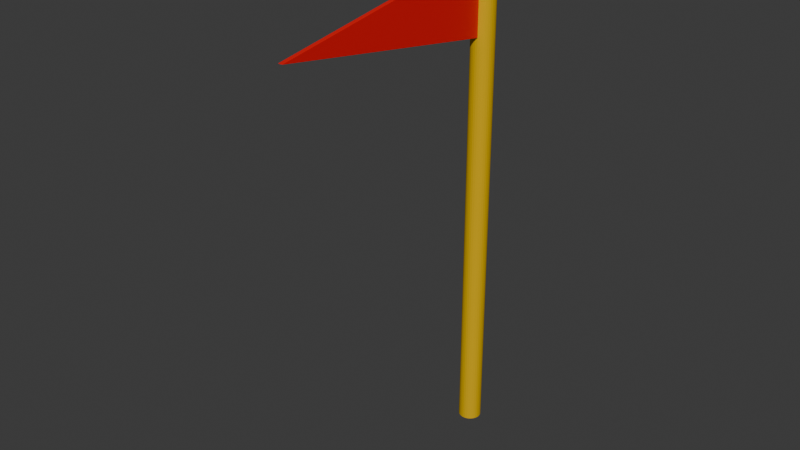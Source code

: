 # Source: Flag01.blend  (saved by Blender 4.4.30; exported with 4.5.12 LTS)
import bpy
from mathutils import Matrix  # noqa: F401  (used for matrix-valued properties, if any)

bpy.ops.wm.read_factory_settings(use_empty=True)
scene = bpy.context.scene
scene.name = 'Scene'

# ---- collections
col_collection = bpy.data.collections.new('Collection'); scene.collection.children.link(col_collection)

# ---- materials (node trees are filled in below, after node groups)
mat_material_001 = bpy.data.materials.new('Material.001')
mat_material_002 = bpy.data.materials.new('Material.002')

# ---- material node trees
mat_material_001.use_nodes = True; mat_material_001.node_tree.nodes.clear()
_N = mat_material_001.node_tree.nodes; _L = mat_material_001.node_tree.links
n0 = _N.new('ShaderNodeBsdfPrincipled'); n0.name = 'Principled BSDF'; n0.location = (10, 300)
n0.inputs[0].default_value = (0.8003, 0.4838, 0.0, 1.0)
n0.inputs[1].default_value = 0.1102
n0.inputs[2].default_value = 0.2992
n0.inputs[3].default_value = 1.0
n1 = _N.new('ShaderNodeOutputMaterial'); n1.name = 'Material Output'; n1.location = (300, 300)
_L.new(n0.outputs[0], n1.inputs[0])
n1.is_active_output = True
mat_material_002.use_nodes = True; mat_material_002.node_tree.nodes.clear()
_N = mat_material_002.node_tree.nodes; _L = mat_material_002.node_tree.links
n0 = _N.new('ShaderNodeBsdfPrincipled'); n0.name = 'Principled BSDF'; n0.location = (10, 300)
n0.inputs[0].default_value = (0.8002, 0.0, 0.001089, 1.0)
n1 = _N.new('ShaderNodeOutputMaterial'); n1.name = 'Material Output'; n1.location = (300, 300)
_L.new(n0.outputs[0], n1.inputs[0])
n1.is_active_output = True

# ---- world
world_world = bpy.data.worlds.new('World'); scene.world = world_world
world_world.use_nodes = True; world_world.node_tree.nodes.clear()
_N = world_world.node_tree.nodes; _L = world_world.node_tree.links
n0 = _N.new('ShaderNodeOutputWorld'); n0.name = 'World Output'; n0.location = (300, 300)
n1 = _N.new('ShaderNodeBackground'); n1.name = 'Background'; n1.location = (10, 300)
n1.inputs[0].default_value = (0.05088, 0.05088, 0.05088, 1.0)
_L.new(n1.outputs[0], n0.inputs[0])
n0.is_active_output = True
world_world.color = (0.05088, 0.05088, 0.05088)
world_world.sun_shadow_jitter_overblur = 0.0

# ---- meshes
me_cylinder = bpy.data.meshes.new('Cylinder')
me_cylinder.from_pydata([(0.0, 1.0, -1.0), (0.0, 1.0, 1.0), (0.1951, 0.9808, -1.0), (0.1951, 0.9808, 1.0), (0.3827, 0.9239, -1.0), (0.3827, 0.9239, 1.0), (0.5556, 0.8315, -1.0), (0.5556, 0.8315, 1.0), (0.7071, 0.7071, -1.0), (0.7071, 0.7071, 1.0), (0.8315, 0.5556, -1.0), (0.8315, 0.5556, 1.0), (0.9239, 0.3827, -1.0), (0.9239, 0.3827, 1.0), (0.9808, 0.1951, -1.0), (0.9808, 0.1951, 1.0), (1.0, 0.0, -1.0), (1.0, 0.0, 1.0), (0.9808, -0.1951, -1.0), (0.9808, -0.1951, 1.0), (0.9239, -0.3827, -1.0), (0.9239, -0.3827, 1.0), (0.8315, -0.5556, -1.0), (0.8315, -0.5556, 1.0), (0.7071, -0.7071, -1.0), (0.7071, -0.7071, 1.0), (0.5556, -0.8315, -1.0), (0.5556, -0.8315, 1.0), (0.3827, -0.9239, -1.0), (0.3827, -0.9239, 1.0), (0.1951, -0.9808, -1.0), (0.1951, -0.9808, 1.0), (0.0, -1.0, -1.0), (0.0, -1.0, 1.0), (-0.1951, -0.9808, -1.0), (-0.1951, -0.9808, 1.0), (-0.3827, -0.9239, -1.0), (-0.3827, -0.9239, 1.0), (-0.5556, -0.8315, -1.0), (-0.5556, -0.8315, 1.0), (-0.7071, -0.7071, -1.0), (-0.7071, -0.7071, 1.0), (-0.8315, -0.5556, -1.0), (-0.8315, -0.5556, 1.0), (-0.9239, -0.3827, -1.0), (-0.9239, -0.3827, 1.0), (-0.9808, -0.1951, -1.0), (-0.9808, -0.1951, 1.0), (-1.0, 0.0, -1.0), (-1.0, 0.0, 1.0), (-0.9808, 0.1951, -1.0), (-0.9808, 0.1951, 1.0), (-0.9239, 0.3827, -1.0), (-0.9239, 0.3827, 1.0), (-0.8315, 0.5556, -1.0), (-0.8315, 0.5556, 1.0), (-0.7071, 0.7071, -1.0), (-0.7071, 0.7071, 1.0), (-0.5556, 0.8315, -1.0), (-0.5556, 0.8315, 1.0), (-0.3827, 0.9239, -1.0), (-0.3827, 0.9239, 1.0), (-0.1951, 0.9808, -1.0), (-0.1951, 0.9808, 1.0), (0.0, 1.0, -0.9398), (0.1951, 0.9808, -0.9398), (0.3827, 0.9239, -0.9398), (0.5556, 0.8315, -0.9398), (0.7071, 0.7071, -0.9398), (0.8315, 0.5556, -0.9398), (0.9239, 0.3827, -0.9398), (0.9808, 0.1951, -0.9398), (1.0, 0.0, -0.9398), (0.9808, -0.1951, -0.9398), (0.9239, -0.3827, -0.9398), (0.8315, -0.5556, -0.9398), (0.7071, -0.7071, -0.9398), (0.5556, -0.8315, -0.9398), (0.3827, -0.9239, -0.9398), (0.1951, -0.9808, -0.9398), (0.0, -1.0, -0.9398), (-0.1951, -0.9808, -0.9398), (-0.3827, -0.9239, -0.9398), (-0.5556, -0.8315, -0.9398), (-0.7071, -0.7071, -0.9398), (-0.8315, -0.5556, -0.9398), (-0.9239, -0.3827, -0.9398), (-0.9808, -0.1951, -0.9398), (-1.0, 0.0, -0.9398), (-0.9808, 0.1951, -0.9398), (-0.9239, 0.3827, -0.9398), (-0.8315, 0.5556, -0.9398), (-0.7071, 0.7071, -0.9398), (-0.5556, 0.8315, -0.9398), (-0.3827, 0.9239, -0.9398), (-0.1951, 0.9808, -0.9398), (0.0, 1.0, -0.6372), (0.1951, 0.9808, -0.6372), (0.3827, 0.9239, -0.6372), (0.5556, 0.8315, -0.6372), (0.7071, 0.7071, -0.6372), (0.8315, 0.5556, -0.6372), (0.9239, 0.3827, -0.6372), (0.9808, 0.1951, -0.6372), (1.0, 0.0, -0.6372), (0.9808, -0.1951, -0.6372), (0.9239, -0.3827, -0.6372), (0.8315, -0.5556, -0.6372), (0.7071, -0.7071, -0.6372), (0.5556, -0.8315, -0.6372), (0.3827, -0.9239, -0.6372), (0.1951, -0.9808, -0.6372), (0.0, -1.0, -0.6372), (-0.1951, -0.9808, -0.6372), (-0.3827, -0.9239, -0.6372), (-0.5556, -0.8315, -0.6372), (-0.7071, -0.7071, -0.6372), (-0.8315, -0.5556, -0.6372), (-0.9239, -0.3827, -0.6372), (-0.9808, -0.1951, -0.6372), (-1.0, 0.0, -0.6372), (-0.9808, 0.1951, -0.6372), (-0.9239, 0.3827, -0.6372), (-0.8315, 0.5556, -0.6372), (-0.7071, 0.7071, -0.6372), (-0.5556, 0.8315, -0.6372), (-0.3827, 0.9239, -0.6372), (-0.1951, 0.9808, -0.6372), (0.1951, -22.06, -0.7885), (0.0, -22.08, -0.7885), (-0.1951, -22.06, -0.7885), (5.462e-09, 8.193e-09, -0.9669), (1.261, -0.9165, -1.01), (-0.4818, -1.483, -1.01), (-1.559, 8.193e-09, -1.01), (-0.4818, 1.483, -1.01), (1.261, 0.9165, -1.01), (0.4818, -1.483, -1.08), (-1.261, -0.9165, -1.08), (-1.261, 0.9165, -1.08), (0.4818, 1.483, -1.08), (1.559, 8.193e-09, -1.08), (5.462e-09, 8.193e-09, -1.124), (-0.2832, -0.8716, -0.9786), (0.7415, -0.5387, -0.9786), (0.4583, -1.41, -1.004), (1.483, 8.193e-09, -1.004), (0.7415, 0.5387, -0.9786), (-0.9165, 8.193e-09, -0.9786), (-1.2, -0.8717, -1.004), (-0.2832, 0.8716, -0.9786), (-1.2, 0.8717, -1.004), (0.4583, 1.41, -1.004), (1.658, -0.5387, -1.045), (1.658, 0.5387, -1.045), (5.462e-09, -1.743, -1.045), (1.025, -1.41, -1.045), (-1.658, -0.5387, -1.045), (-1.025, -1.41, -1.045), (-1.025, 1.41, -1.045), (-1.658, 0.5387, -1.045), (1.025, 1.41, -1.045), (5.462e-09, 1.743, -1.045), (1.2, -0.8717, -1.086), (-0.4583, -1.41, -1.086), (-1.483, 8.193e-09, -1.086), (-0.4583, 1.41, -1.086), (1.2, 0.8717, -1.086), (0.2832, -0.8716, -1.112), (0.9165, 8.193e-09, -1.112), (-0.7415, -0.5387, -1.112), (-0.7415, 0.5387, -1.112), (0.2832, 0.8716, -1.112)], [], [(96, 1, 3, 97), (97, 3, 5, 98), (98, 5, 7, 99), (99, 7, 9, 100), (100, 9, 11, 101), (101, 11, 13, 102), (102, 13, 15, 103), (103, 15, 17, 104), (104, 17, 19, 105), (105, 19, 21, 106), (106, 21, 23, 107), (107, 23, 25, 108), (108, 25, 27, 109), (109, 27, 29, 110), (110, 29, 31, 111), (111, 31, 33, 112), (112, 33, 35, 113), (113, 35, 37, 114), (114, 37, 39, 115), (115, 39, 41, 116), (116, 41, 43, 117), (117, 43, 45, 118), (118, 45, 47, 119), (119, 47, 49, 120), (120, 49, 51, 121), (121, 51, 53, 122), (122, 53, 55, 123), (123, 55, 57, 124), (124, 57, 59, 125), (125, 59, 61, 126), (3, 1, 63, 61, 59, 57, 55, 53, 51, 49, 47, 45, 43, 41, 39, 37, 35, 33, 31, 29, 27, 25, 23, 21, 19, 17, 15, 13, 11, 9, 7, 5), (126, 61, 63, 127), (127, 63, 1, 96), (0, 2, 4, 6, 8, 10, 12, 14, 16, 18, 20, 22, 24, 26, 28, 30, 32, 34, 36, 38, 40, 42, 44, 46, 48, 50, 52, 54, 56, 58, 60, 62), (62, 95, 64, 0), (60, 94, 95, 62), (58, 93, 94, 60), (56, 92, 93, 58), (54, 91, 92, 56), (52, 90, 91, 54), (50, 89, 90, 52), (48, 88, 89, 50), (46, 87, 88, 48), (44, 86, 87, 46), (42, 85, 86, 44), (40, 84, 85, 42), (38, 83, 84, 40), (36, 82, 83, 38), (34, 81, 82, 36), (32, 80, 81, 34), (30, 79, 80, 32), (28, 78, 79, 30), (26, 77, 78, 28), (24, 76, 77, 26), (22, 75, 76, 24), (20, 74, 75, 22), (18, 73, 74, 20), (16, 72, 73, 18), (14, 71, 72, 16), (12, 70, 71, 14), (10, 69, 70, 12), (8, 68, 69, 10), (6, 67, 68, 8), (4, 66, 67, 6), (2, 65, 66, 4), (0, 64, 65, 2), (95, 127, 96, 64), (94, 126, 127, 95), (93, 125, 126, 94), (92, 124, 125, 93), (91, 123, 124, 92), (90, 122, 123, 91), (89, 121, 122, 90), (88, 120, 121, 89), (87, 119, 120, 88), (86, 118, 119, 87), (85, 117, 118, 86), (84, 116, 117, 85), (83, 115, 116, 84), (82, 114, 115, 83), (81, 113, 114, 82), (112, 113, 130, 129), (81, 80, 129, 130), (78, 110, 111, 79), (77, 109, 110, 78), (76, 108, 109, 77), (75, 107, 108, 76), (74, 106, 107, 75), (73, 105, 106, 74), (72, 104, 105, 73), (71, 103, 104, 72), (70, 102, 103, 71), (69, 101, 102, 70), (68, 100, 101, 69), (67, 99, 100, 68), (66, 98, 99, 67), (65, 97, 98, 66), (64, 96, 97, 65), (113, 81, 130), (79, 111, 128), (80, 79, 128, 129), (111, 112, 129, 128), (131, 144, 143), (132, 144, 146), (131, 143, 148), (131, 148, 150), (131, 150, 147), (132, 146, 153), (133, 145, 155), (134, 149, 157), (135, 151, 159), (136, 152, 161), (132, 153, 156), (133, 155, 158), (134, 157, 160), (135, 159, 162), (136, 161, 154), (137, 163, 168), (138, 164, 170), (139, 165, 171), (140, 166, 172), (141, 167, 169), (169, 172, 142), (169, 167, 172), (167, 140, 172), (172, 171, 142), (172, 166, 171), (166, 139, 171), (171, 170, 142), (171, 165, 170), (165, 138, 170), (170, 168, 142), (170, 164, 168), (164, 137, 168), (168, 169, 142), (168, 163, 169), (163, 141, 169), (154, 167, 141), (154, 161, 167), (161, 140, 167), (162, 166, 140), (162, 159, 166), (159, 139, 166), (160, 165, 139), (160, 157, 165), (157, 138, 165), (158, 164, 138), (158, 155, 164), (155, 137, 164), (156, 163, 137), (156, 153, 163), (153, 141, 163), (161, 162, 140), (161, 152, 162), (152, 135, 162), (159, 160, 139), (159, 151, 160), (151, 134, 160), (157, 158, 138), (157, 149, 158), (149, 133, 158), (155, 156, 137), (155, 145, 156), (145, 132, 156), (153, 154, 141), (153, 146, 154), (146, 136, 154), (147, 152, 136), (147, 150, 152), (150, 135, 152), (150, 151, 135), (150, 148, 151), (148, 134, 151), (148, 149, 134), (148, 143, 149), (143, 133, 149), (146, 147, 136), (146, 144, 147), (144, 131, 147), (143, 145, 133), (143, 144, 145), (144, 132, 145)])
me_cylinder.polygons.foreach_set('material_index', [0, 0, 0, 0, 0, 0, 0, 0, 0, 0, 0, 0, 0, 0, 0, 0, 0, 0, 0, 0, 0, 0, 0, 0, 0, 0, 0, 0, 0, 0, 0, 0, 0, 0, 0, 0, 0, 0, 0, 0, 0, 0, 0, 0, 0, 0, 0, 0, 0, 0, 0, 0, 0, 0, 0, 0, 0, 0, 0, 0, 0, 0, 0, 0, 0, 0, 0, 0, 0, 0, 0, 0, 0, 0, 0, 0, 0, 0, 0, 0, 0, 1, 1, 0, 0, 0, 0, 0, 0, 0, 0, 0, 0, 0, 0, 0, 0, 0, 1, 1, 1, 1, 0, 0, 0, 0, 0, 0, 0, 0, 0, 0, 0, 0, 0, 0, 0, 0, 0, 0, 0, 0, 0, 0, 0, 0, 0, 0, 0, 0, 0, 0, 0, 0, 0, 0, 0, 0, 0, 0, 0, 0, 0, 0, 0, 0, 0, 0, 0, 0, 0, 0, 0, 0, 0, 0, 0, 0, 0, 0, 0, 0, 0, 0, 0, 0, 0, 0, 0, 0, 0, 0, 0, 0, 0, 0, 0, 0, 0, 0, 0, 0])
_uv = me_cylinder.uv_layers.new(name='UVMap')
_uv.uv.foreach_set('vector', [1.0, 0.5907, 1.0, 1.0, 0.9688, 1.0, 0.9688, 0.5907, 0.9688, 0.5907, 0.9688, 1.0, 0.9375, 1.0, 0.9375, 0.5907, 0.9375, 0.5907, 0.9375, 1.0, 0.9062, 1.0, 0.9062, 0.5907, 0.9062, 0.5907, 0.9062, 1.0, 0.875, 1.0, 0.875, 0.5907, 0.875, 0.5907, 0.875, 1.0, 0.8438, 1.0, 0.8438, 0.5907, 0.8438, 0.5907, 0.8438, 1.0, 0.8125, 1.0, 0.8125, 0.5907, 0.8125, 0.5907, 0.8125, 1.0, 0.7812, 1.0, 0.7812, 0.5907, 0.7812, 0.5907, 0.7812, 1.0, 0.75, 1.0, 0.75, 0.5907, 0.75, 0.5907, 0.75, 1.0, 0.7188, 1.0, 0.7188, 0.5907, 0.7188, 0.5907, 0.7188, 1.0, 0.6875, 1.0, 0.6875, 0.5907, 0.6875, 0.5907, 0.6875, 1.0, 0.6562, 1.0, 0.6562, 0.5907, 0.6562, 0.5907, 0.6562, 1.0, 0.625, 1.0, 0.625, 0.5907, 0.625, 0.5907, 0.625, 1.0, 0.5938, 1.0, 0.5938, 0.5907, 0.5938, 0.5907, 0.5938, 1.0, 0.5625, 1.0, 0.5625, 0.5907, 0.5625, 0.5907, 0.5625, 1.0, 0.5312, 1.0, 0.5312, 0.5907, 0.5312, 0.5907, 0.5312, 1.0, 0.5, 1.0, 0.5, 0.5907, 0.5, 0.5907, 0.5, 1.0, 0.4688, 1.0, 0.4688, 0.5907, 0.4688, 0.5907, 0.4688, 1.0, 0.4375, 1.0, 0.4375, 0.5907, 0.4375, 0.5907, 0.4375, 1.0, 0.4062, 1.0, 0.4062, 0.5907, 0.4062, 0.5907, 0.4062, 1.0, 0.375, 1.0, 0.375, 0.5907, 0.375, 0.5907, 0.375, 1.0, 0.3438, 1.0, 0.3438, 0.5907, 0.3438, 0.5907, 0.3438, 1.0, 0.3125, 1.0, 0.3125, 0.5907, 0.3125, 0.5907, 0.3125, 1.0, 0.2812, 1.0, 0.2812, 0.5907, 0.2812, 0.5907, 0.2812, 1.0, 0.25, 1.0, 0.25, 0.5907, 0.25, 0.5907, 0.25, 1.0, 0.2188, 1.0, 0.2188, 0.5907, 0.2188, 0.5907, 0.2188, 1.0, 0.1875, 1.0, 0.1875, 0.5907, 0.1875, 0.5907, 0.1875, 1.0, 0.1562, 1.0, 0.1562, 0.5907, 0.1562, 0.5907, 0.1562, 1.0, 0.125, 1.0, 0.125, 0.5907, 0.125, 0.5907, 0.125, 1.0, 0.09375, 1.0, 0.09375, 0.5907, 0.09375, 0.5907, 0.09375, 1.0, 0.0625, 1.0, 0.0625, 0.5907, 0.2968, 0.4854, 0.25, 0.49, 0.2032, 0.4854, 0.1582, 0.4717, 0.1167, 0.4496, 0.08029, 0.4197, 0.05045, 0.3833, 0.02827, 0.3418, 0.01461, 0.2968, 0.01, 0.25, 0.01461, 0.2032, 0.02827, 0.1582, 0.05045, 0.1167, 0.08029, 0.08029, 0.1167, 0.05045, 0.1582, 0.02827, 0.2032, 0.01461, 0.25, 0.01, 0.2968, 0.01461, 0.3418, 0.02827, 0.3833, 0.05045, 0.4197, 0.08029, 0.4496, 0.1167, 0.4717, 0.1582, 0.4854, 0.2032, 0.49, 0.25, 0.4854, 0.2968, 0.4717, 0.3418, 0.4496, 0.3833, 0.4197, 0.4197, 0.3833, 0.4496, 0.3418, 0.4717, 0.0625, 0.5907, 0.0625, 1.0, 0.03125, 1.0, 0.03125, 0.5907, 0.03125, 0.5907, 0.03125, 1.0, 0.0, 1.0, 0.0, 0.5907, 0.75, 0.49, 0.7968, 0.4854, 0.8418, 0.4717, 0.8833, 0.4496, 0.9197, 0.4197, 0.9496, 0.3833, 0.9717, 0.3418, 0.9854, 0.2968, 0.99, 0.25, 0.9854, 0.2032, 0.9717, 0.1582, 0.9496, 0.1167, 0.9197, 0.08029, 0.8833, 0.05045, 0.8418, 0.02827, 0.7968, 0.01461, 0.75, 0.01, 0.7032, 0.01461, 0.6582, 0.02827, 0.6167, 0.05045, 0.5803, 0.08029, 0.5504, 0.1167, 0.5283, 0.1582, 0.5146, 0.2032, 0.51, 0.25, 0.5146, 0.2968, 0.5283, 0.3418, 0.5504, 0.3833, 0.5803, 0.4197, 0.6167, 0.4496, 0.6582, 0.4717, 0.7032, 0.4854, 0.03125, 0.5, 0.03125, 0.515, 0.0, 0.515, 0.0, 0.5, 0.0625, 0.5, 0.0625, 0.515, 0.03125, 0.515, 0.03125, 0.5, 0.09375, 0.5, 0.09375, 0.515, 0.0625, 0.515, 0.0625, 0.5, 0.125, 0.5, 0.125, 0.515, 0.09375, 0.515, 0.09375, 0.5, 0.1562, 0.5, 0.1562, 0.515, 0.125, 0.515, 0.125, 0.5, 0.1875, 0.5, 0.1875, 0.515, 0.1562, 0.515, 0.1562, 0.5, 0.2188, 0.5, 0.2188, 0.515, 0.1875, 0.515, 0.1875, 0.5, 0.25, 0.5, 0.25, 0.515, 0.2188, 0.515, 0.2188, 0.5, 0.2812, 0.5, 0.2812, 0.515, 0.25, 0.515, 0.25, 0.5, 0.3125, 0.5, 0.3125, 0.515, 0.2812, 0.515, 0.2812, 0.5, 0.3438, 0.5, 0.3438, 0.515, 0.3125, 0.515, 0.3125, 0.5, 0.375, 0.5, 0.375, 0.515, 0.3438, 0.515, 0.3438, 0.5, 0.4062, 0.5, 0.4062, 0.515, 0.375, 0.515, 0.375, 0.5, 0.4375, 0.5, 0.4375, 0.515, 0.4062, 0.515, 0.4062, 0.5, 0.4688, 0.5, 0.4688, 0.515, 0.4375, 0.515, 0.4375, 0.5, 0.5, 0.5, 0.5, 0.515, 0.4688, 0.515, 0.4688, 0.5, 0.5312, 0.5, 0.5312, 0.515, 0.5, 0.515, 0.5, 0.5, 0.5625, 0.5, 0.5625, 0.515, 0.5312, 0.515, 0.5312, 0.5, 0.5938, 0.5, 0.5938, 0.515, 0.5625, 0.515, 0.5625, 0.5, 0.625, 0.5, 0.625, 0.515, 0.5938, 0.515, 0.5938, 0.5, 0.6562, 0.5, 0.6562, 0.515, 0.625, 0.515, 0.625, 0.5, 0.6875, 0.5, 0.6875, 0.515, 0.6562, 0.515, 0.6562, 0.5, 0.7188, 0.5, 0.7188, 0.515, 0.6875, 0.515, 0.6875, 0.5, 0.75, 0.5, 0.75, 0.515, 0.7188, 0.515, 0.7188, 0.5, 0.7812, 0.5, 0.7812, 0.515, 0.75, 0.515, 0.75, 0.5, 0.8125, 0.5, 0.8125, 0.515, 0.7812, 0.515, 0.7812, 0.5, 0.8438, 0.5, 0.8438, 0.515, 0.8125, 0.515, 0.8125, 0.5, 0.875, 0.5, 0.875, 0.515, 0.8438, 0.515, 0.8438, 0.5, 0.9062, 0.5, 0.9062, 0.515, 0.875, 0.515, 0.875, 0.5, 0.9375, 0.5, 0.9375, 0.515, 0.9062, 0.515, 0.9062, 0.5, 0.9688, 0.5, 0.9688, 0.515, 0.9375, 0.515, 0.9375, 0.5, 1.0, 0.5, 1.0, 0.515, 0.9688, 0.515, 0.9688, 0.5, 0.03125, 0.515, 0.03125, 0.5907, 0.0, 0.5907, 0.0, 0.515, 0.0625, 0.515, 0.0625, 0.5907, 0.03125, 0.5907, 0.03125, 0.515, 0.09375, 0.515, 0.09375, 0.5907, 0.0625, 0.5907, 0.0625, 0.515, 0.125, 0.515, 0.125, 0.5907, 0.09375, 0.5907, 0.09375, 0.515, 0.1562, 0.515, 0.1562, 0.5907, 0.125, 0.5907, 0.125, 0.515, 0.1875, 0.515, 0.1875, 0.5907, 0.1562, 0.5907, 0.1562, 0.515, 0.2188, 0.515, 0.2188, 0.5907, 0.1875, 0.5907, 0.1875, 0.515, 0.25, 0.515, 0.25, 0.5907, 0.2188, 0.5907, 0.2188, 0.515, 0.2812, 0.515, 0.2812, 0.5907, 0.25, 0.5907, 0.25, 0.515, 0.3125, 0.515, 0.3125, 0.5907, 0.2812, 0.5907, 0.2812, 0.515, 0.3438, 0.515, 0.3438, 0.5907, 0.3125, 0.5907, 0.3125, 0.515, 0.375, 0.515, 0.375, 0.5907, 0.3438, 0.5907, 0.3438, 0.515, 0.4062, 0.515, 0.4062, 0.5907, 0.375, 0.5907, 0.375, 0.515, 0.4375, 0.515, 0.4375, 0.5907, 0.4062, 0.5907, 0.4062, 0.515, 0.4688, 0.515, 0.4688, 0.5907, 0.4375, 0.5907, 0.4375, 0.515, 0.5, 0.5907, 0.4688, 0.5907, 0.4688, 0.5907, 0.5, 0.5907, 0.4688, 0.515, 0.5, 0.515, 0.5, 0.515, 0.4688, 0.515, 0.5625, 0.515, 0.5625, 0.5907, 0.5312, 0.5907, 0.5312, 0.515, 0.5938, 0.515, 0.5938, 0.5907, 0.5625, 0.5907, 0.5625, 0.515, 0.625, 0.515, 0.625, 0.5907, 0.5938, 0.5907, 0.5938, 0.515, 0.6562, 0.515, 0.6562, 0.5907, 0.625, 0.5907, 0.625, 0.515, 0.6875, 0.515, 0.6875, 0.5907, 0.6562, 0.5907, 0.6562, 0.515, 0.7188, 0.515, 0.7188, 0.5907, 0.6875, 0.5907, 0.6875, 0.515, 0.75, 0.515, 0.75, 0.5907, 0.7188, 0.5907, 0.7188, 0.515, 0.7812, 0.515, 0.7812, 0.5907, 0.75, 0.5907, 0.75, 0.515, 0.8125, 0.515, 0.8125, 0.5907, 0.7812, 0.5907, 0.7812, 0.515, 0.8438, 0.515, 0.8438, 0.5907, 0.8125, 0.5907, 0.8125, 0.515, 0.875, 0.515, 0.875, 0.5907, 0.8438, 0.5907, 0.8438, 0.515, 0.9062, 0.515, 0.9062, 0.5907, 0.875, 0.5907, 0.875, 0.515, 0.9375, 0.515, 0.9375, 0.5907, 0.9062, 0.5907, 0.9062, 0.515, 0.9688, 0.515, 0.9688, 0.5907, 0.9375, 0.5907, 0.9375, 0.515, 1.0, 0.515, 1.0, 0.5907, 0.9688, 0.5907, 0.9688, 0.515, 0.4688, 0.5907, 0.4688, 0.515, 0.4688, 0.5907, 0.5312, 0.515, 0.5312, 0.5907, 0.5312, 0.515, 0.5, 0.515, 0.5312, 0.515, 0.5312, 0.515, 0.5, 0.515, 0.5312, 0.5907, 0.5, 0.5907, 0.5, 0.5907, 0.5312, 0.5907, 0.1818, 0.0, 0.2273, 0.07873, 0.1364, 0.07873, 0.2727, 0.1575, 0.3182, 0.07873, 0.3636, 0.1575, 0.9091, 0.0, 0.9545, 0.07873, 0.8636, 0.07873, 0.7273, 0.0, 0.7727, 0.07873, 0.6818, 0.07873, 0.5455, 0.0, 0.5909, 0.07873, 0.5, 0.07873, 0.2727, 0.1575, 0.3636, 0.1575, 0.3182, 0.2362, 0.09091, 0.1575, 0.1818, 0.1575, 0.1364, 0.2362, 0.8182, 0.1575, 0.9091, 0.1575, 0.8636, 0.2362, 0.6364, 0.1575, 0.7273, 0.1575, 0.6818, 0.2362, 0.4545, 0.1575, 0.5455, 0.1575, 0.5, 0.2362, 0.2727, 0.1575, 0.3182, 0.2362, 0.2273, 0.2362, 0.09091, 0.1575, 0.1364, 0.2362, 0.04546, 0.2362, 0.8182, 0.1575, 0.8636, 0.2362, 0.7727, 0.2362, 0.6364, 0.1575, 0.6818, 0.2362, 0.5909, 0.2362, 0.4545, 0.1575, 0.5, 0.2362, 0.4091, 0.2362, 0.1818, 0.3149, 0.2727, 0.3149, 0.2273, 0.3937, 0.0, 0.3149, 0.09091, 0.3149, 0.04546, 0.3937, 0.7273, 0.3149, 0.8182, 0.3149, 0.7727, 0.3937, 0.5455, 0.3149, 0.6364, 0.3149, 0.5909, 0.3937, 0.3636, 0.3149, 0.4545, 0.3149, 0.4091, 0.3937, 0.4091, 0.3937, 0.5, 0.3937, 0.4545, 0.4724, 0.4091, 0.3937, 0.4545, 0.3149, 0.5, 0.3937, 0.4545, 0.3149, 0.5455, 0.3149, 0.5, 0.3937, 0.5909, 0.3937, 0.6818, 0.3937, 0.6364, 0.4724, 0.5909, 0.3937, 0.6364, 0.3149, 0.6818, 0.3937, 0.6364, 0.3149, 0.7273, 0.3149, 0.6818, 0.3937, 0.7727, 0.3937, 0.8636, 0.3937, 0.8182, 0.4724, 0.7727, 0.3937, 0.8182, 0.3149, 0.8636, 0.3937, 0.8182, 0.3149, 0.9091, 0.3149, 0.8636, 0.3937, 0.04546, 0.3937, 0.1364, 0.3937, 0.09091, 0.4724, 0.04546, 0.3937, 0.09091, 0.3149, 0.1364, 0.3937, 0.09091, 0.3149, 0.1818, 0.3149, 0.1364, 0.3937, 0.2273, 0.3937, 0.3182, 0.3937, 0.2727, 0.4724, 0.2273, 0.3937, 0.2727, 0.3149, 0.3182, 0.3937, 0.2727, 0.3149, 0.3636, 0.3149, 0.3182, 0.3937, 0.4091, 0.2362, 0.4545, 0.3149, 0.3636, 0.3149, 0.4091, 0.2362, 0.5, 0.2362, 0.4545, 0.3149, 0.5, 0.2362, 0.5455, 0.3149, 0.4545, 0.3149, 0.5909, 0.2362, 0.6364, 0.3149, 0.5455, 0.3149, 0.5909, 0.2362, 0.6818, 0.2362, 0.6364, 0.3149, 0.6818, 0.2362, 0.7273, 0.3149, 0.6364, 0.3149, 0.7727, 0.2362, 0.8182, 0.3149, 0.7273, 0.3149, 0.7727, 0.2362, 0.8636, 0.2362, 0.8182, 0.3149, 0.8636, 0.2362, 0.9091, 0.3149, 0.8182, 0.3149, 0.04546, 0.2362, 0.09091, 0.3149, 0.0, 0.3149, 0.04546, 0.2362, 0.1364, 0.2362, 0.09091, 0.3149, 0.1364, 0.2362, 0.1818, 0.3149, 0.09091, 0.3149, 0.2273, 0.2362, 0.2727, 0.3149, 0.1818, 0.3149, 0.2273, 0.2362, 0.3182, 0.2362, 0.2727, 0.3149, 0.3182, 0.2362, 0.3636, 0.3149, 0.2727, 0.3149, 0.5, 0.2362, 0.5909, 0.2362, 0.5455, 0.3149, 0.5, 0.2362, 0.5455, 0.1575, 0.5909, 0.2362, 0.5455, 0.1575, 0.6364, 0.1575, 0.5909, 0.2362, 0.6818, 0.2362, 0.7727, 0.2362, 0.7273, 0.3149, 0.6818, 0.2362, 0.7273, 0.1575, 0.7727, 0.2362, 0.7273, 0.1575, 0.8182, 0.1575, 0.7727, 0.2362, 0.8636, 0.2362, 0.9545, 0.2362, 0.9091, 0.3149, 0.8636, 0.2362, 0.9091, 0.1575, 0.9545, 0.2362, 0.9091, 0.1575, 1.0, 0.1575, 0.9545, 0.2362, 0.1364, 0.2362, 0.2273, 0.2362, 0.1818, 0.3149, 0.1364, 0.2362, 0.1818, 0.1575, 0.2273, 0.2362, 0.1818, 0.1575, 0.2727, 0.1575, 0.2273, 0.2362, 0.3182, 0.2362, 0.4091, 0.2362, 0.3636, 0.3149, 0.3182, 0.2362, 0.3636, 0.1575, 0.4091, 0.2362, 0.3636, 0.1575, 0.4545, 0.1575, 0.4091, 0.2362, 0.5, 0.07873, 0.5455, 0.1575, 0.4545, 0.1575, 0.5, 0.07873, 0.5909, 0.07873, 0.5455, 0.1575, 0.5909, 0.07873, 0.6364, 0.1575, 0.5455, 0.1575, 0.6818, 0.07873, 0.7273, 0.1575, 0.6364, 0.1575, 0.6818, 0.07873, 0.7727, 0.07873, 0.7273, 0.1575, 0.7727, 0.07873, 0.8182, 0.1575, 0.7273, 0.1575, 0.8636, 0.07873, 0.9091, 0.1575, 0.8182, 0.1575, 0.8636, 0.07873, 0.9545, 0.07873, 0.9091, 0.1575, 0.9545, 0.07873, 1.0, 0.1575, 0.9091, 0.1575, 0.3636, 0.1575, 0.4091, 0.07873, 0.4545, 0.1575, 0.3636, 0.1575, 0.3182, 0.07873, 0.4091, 0.07873, 0.3182, 0.07873, 0.3636, 0.0, 0.4091, 0.07873, 0.1364, 0.07873, 0.1818, 0.1575, 0.09091, 0.1575, 0.1364, 0.07873, 0.2273, 0.07873, 0.1818, 0.1575, 0.2273, 0.07873, 0.2727, 0.1575, 0.1818, 0.1575])
me_cylinder.materials.append(mat_material_001)
me_cylinder.materials.append(mat_material_002)
me_cylinder.update()

# ---- objects
ob_cylinder = bpy.data.objects.new('Cylinder', me_cylinder)

# ---- transforms, parenting, visibility, modifiers, constraints
ob_cylinder.location = (0.0, 0.0, 1.145)
ob_cylinder.scale = (0.0532, 0.0532, -1.184)

# ---- collection membership
col_collection.objects.link(ob_cylinder)

# ---- scene / render settings (as saved in the file)
scene.frame_start = 1; scene.frame_end = 250; scene.frame_set(1)
scene.render.engine = 'BLENDER_EEVEE_NEXT'
bpy.context.view_layer.update()

# ---- added for rendering (the .blend has no active camera and no usable light): camera, sun
cam_auto = bpy.data.cameras.new('AutoCamera')
cam_auto.lens = 50.0
cam_auto.sensor_width = 36.0
cam_auto.clip_end = 1000.0
ob_auto_camera = bpy.data.objects.new('AutoCamera', cam_auto)
scene.collection.objects.link(ob_auto_camera)
ob_auto_camera.location = (2.61055, -3.67356, 3.30677)
ob_auto_camera.rotation_euler = (1.09748, -7.21219e-08, 0.694738)
scene.camera = ob_auto_camera
light_auto_sun = bpy.data.lights.new('AutoSun', 'SUN')
light_auto_sun.energy = 3.0
light_auto_sun.angle = 0.0523599
ob_auto_sun = bpy.data.objects.new('AutoSun', light_auto_sun)
scene.collection.objects.link(ob_auto_sun)
ob_auto_sun.rotation_euler = (0.872665, 0.174533, 0.523599)
bpy.context.view_layer.update()
